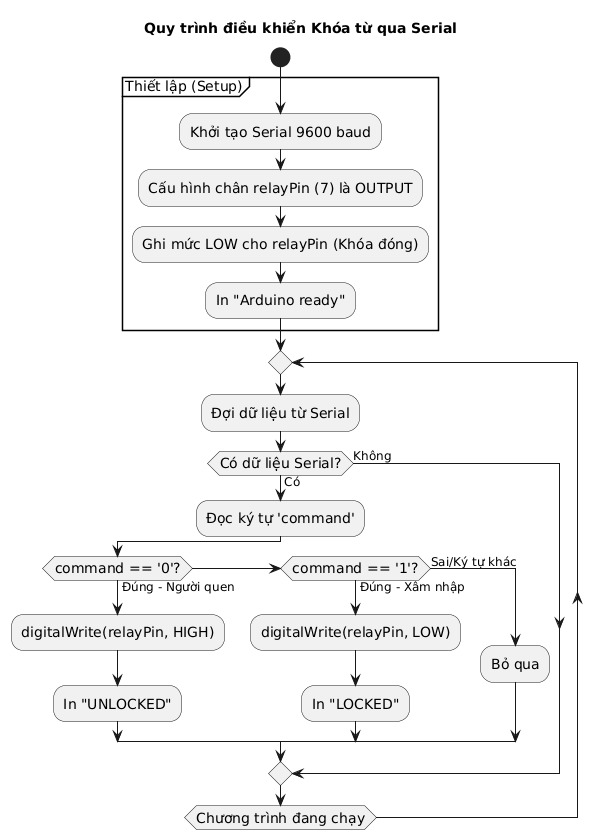

The diagram above was rendered by PlantUML. Its source (embedded in the PNG):
@startuml
skinparam activityFontSize 14
skinparam activityArrowFontSize 12

title Quy trình điều khiển Khóa từ qua Serial

start

partition "Thiết lập (Setup)" {
    :Khởi tạo Serial 9600 baud;
    :Cấu hình chân relayPin (7) là OUTPUT;
    :Ghi mức LOW cho relayPin (Khóa đóng);
    :In "Arduino ready";
}

repeat
    :Đợi dữ liệu từ Serial;
    if (Có dữ liệu Serial?) then (Có)
        :Đọc ký tự 'command';
        
        if (command == '0'?) then (Đúng - Người quen)
            :digitalWrite(relayPin, HIGH);
            :In "UNLOCKED";
        else if (command == '1'?) then (Đúng - Xâm nhập)
            :digitalWrite(relayPin, LOW);
            :In "LOCKED";
        else (Sai/Ký tự khác)
            :Bỏ qua;
        endif
    else (Không)
    endif
repeat while (Chương trình đang chạy)
@enduml